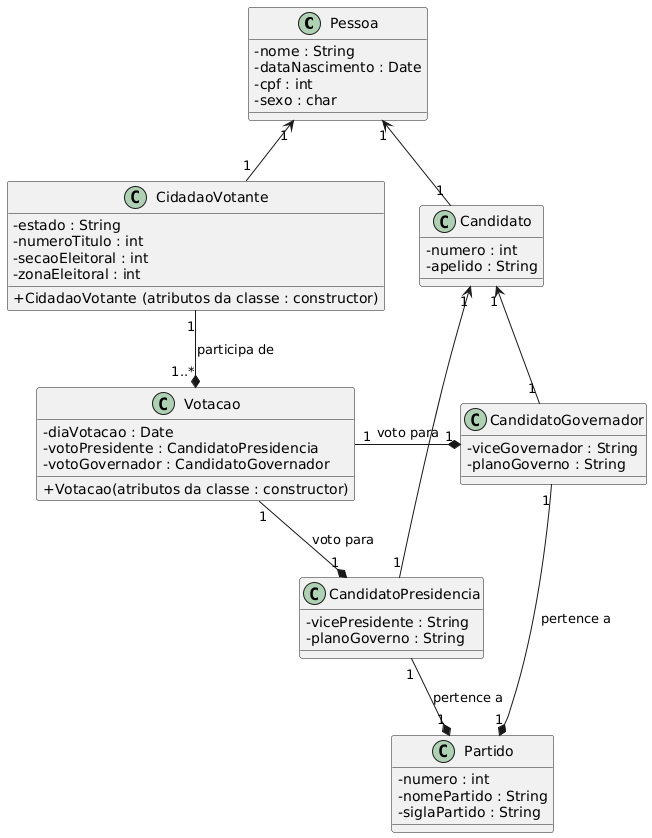

The diagram above was rendered by PlantUML. Its source (embedded in the PNG):
@startuml
skinparam classAttributeIconSize 0
skinparam layoutDirection bottomToUp

Pessoa "1" <-- "1" CidadaoVotante
Pessoa "1" <-- "1" Candidato
Candidato "1" <-- "1" CandidatoPresidencia
Candidato "1" <-- "1" CandidatoGovernador

CidadaoVotante "1" --* "1..*" Votacao : "participa de"
CandidatoPresidencia "1" --* "1" Partido : "pertence a"
CandidatoGovernador "1" --* "1" Partido : "pertence a"
Votacao "1" --* "1" CandidatoPresidencia : "voto para"
Votacao "1" -right-* "1" CandidatoGovernador : "voto para"

Class Pessoa {
 - nome : String
 - dataNascimento : Date
 - cpf : int
 - sexo : char
}

Class CidadaoVotante {
 - estado : String
 - numeroTitulo : int
 - secaoEleitoral : int
 - zonaEleitoral : int

 + CidadaoVotante (atributos da classe : constructor)
}

Class Candidato {
 - numero : int
 - apelido : String
}

Class Partido {
 - numero : int
 - nomePartido : String
 - siglaPartido : String
}

Class CandidatoPresidencia {
 - vicePresidente : String
 - planoGoverno : String
}

Class CandidatoGovernador {
 - viceGovernador : String
 - planoGoverno : String
}

Class Votacao {
 - diaVotacao : Date
 - votoPresidente : CandidatoPresidencia
 - votoGovernador : CandidatoGovernador
 + Votacao(atributos da classe : constructor)
}
@enduml